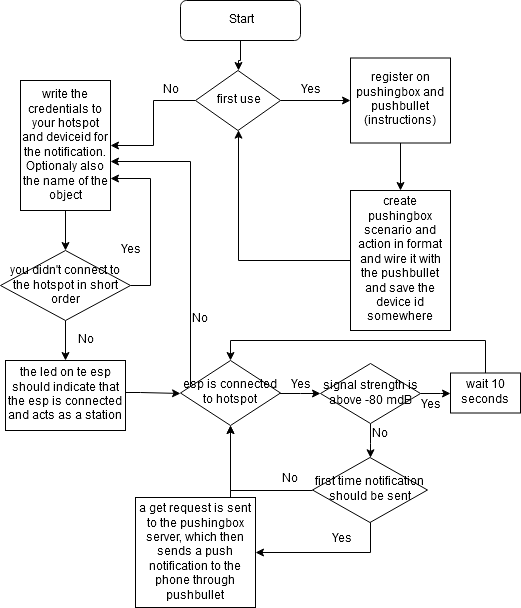

The diagram above was exported from draw.io. Its source (the exported page's mxGraphModel, read from the mxfile embedded in the PNG):
<mxGraphModel dx="854" dy="488" grid="1" gridSize="10" guides="1" tooltips="1" connect="1" arrows="1" fold="1" page="1" pageScale="1" pageWidth="827" pageHeight="650" math="0" shadow="0">
  <root>
    <mxCell id="0" />
    <mxCell id="1" parent="0" />
    <mxCell id="viyJyvoWZBPlO5hCBbQ3-9" style="edgeStyle=orthogonalEdgeStyle;rounded=0;orthogonalLoop=1;jettySize=auto;html=1;entryX=0.5;entryY=0;entryDx=0;entryDy=0;" parent="1" source="viyJyvoWZBPlO5hCBbQ3-4" target="viyJyvoWZBPlO5hCBbQ3-8" edge="1">
      <mxGeometry relative="1" as="geometry" />
    </mxCell>
    <mxCell id="viyJyvoWZBPlO5hCBbQ3-4" value="&lt;div&gt;Start&lt;/div&gt;" style="rounded=1;whiteSpace=wrap;html=1;" parent="1" vertex="1">
      <mxGeometry x="330" y="10" width="120" height="40" as="geometry" />
    </mxCell>
    <mxCell id="viyJyvoWZBPlO5hCBbQ3-14" style="edgeStyle=orthogonalEdgeStyle;rounded=0;orthogonalLoop=1;jettySize=auto;html=1;" parent="1" source="viyJyvoWZBPlO5hCBbQ3-8" target="viyJyvoWZBPlO5hCBbQ3-10" edge="1">
      <mxGeometry relative="1" as="geometry" />
    </mxCell>
    <mxCell id="viyJyvoWZBPlO5hCBbQ3-18" style="edgeStyle=orthogonalEdgeStyle;rounded=0;orthogonalLoop=1;jettySize=auto;html=1;" parent="1" source="viyJyvoWZBPlO5hCBbQ3-8" target="viyJyvoWZBPlO5hCBbQ3-17" edge="1">
      <mxGeometry relative="1" as="geometry" />
    </mxCell>
    <mxCell id="viyJyvoWZBPlO5hCBbQ3-8" value="&lt;div&gt;first use&lt;/div&gt;" style="rhombus;whiteSpace=wrap;html=1;" parent="1" vertex="1">
      <mxGeometry x="345" y="80" width="85" height="60" as="geometry" />
    </mxCell>
    <mxCell id="viyJyvoWZBPlO5hCBbQ3-13" style="edgeStyle=orthogonalEdgeStyle;rounded=0;orthogonalLoop=1;jettySize=auto;html=1;entryX=0.5;entryY=0;entryDx=0;entryDy=0;" parent="1" source="viyJyvoWZBPlO5hCBbQ3-10" target="viyJyvoWZBPlO5hCBbQ3-12" edge="1">
      <mxGeometry relative="1" as="geometry" />
    </mxCell>
    <mxCell id="viyJyvoWZBPlO5hCBbQ3-10" value="&lt;div&gt;register on pushingbox and pushbullet&lt;/div&gt;&lt;div&gt;(instructions)&lt;br&gt;&lt;/div&gt;" style="rounded=0;whiteSpace=wrap;html=1;" parent="1" vertex="1">
      <mxGeometry x="500" y="67.5" width="100" height="85" as="geometry" />
    </mxCell>
    <mxCell id="viyJyvoWZBPlO5hCBbQ3-15" style="edgeStyle=orthogonalEdgeStyle;rounded=0;orthogonalLoop=1;jettySize=auto;html=1;" parent="1" source="viyJyvoWZBPlO5hCBbQ3-12" target="viyJyvoWZBPlO5hCBbQ3-8" edge="1">
      <mxGeometry relative="1" as="geometry" />
    </mxCell>
    <mxCell id="viyJyvoWZBPlO5hCBbQ3-12" value="create pushingbox scenario and action in format and wire it with the pushbullet and save the device id somewhere" style="rounded=0;whiteSpace=wrap;html=1;" parent="1" vertex="1">
      <mxGeometry x="500" y="200" width="100" height="140" as="geometry" />
    </mxCell>
    <mxCell id="viyJyvoWZBPlO5hCBbQ3-16" value="Yes" style="text;html=1;strokeColor=none;fillColor=none;align=center;verticalAlign=middle;whiteSpace=wrap;rounded=0;" parent="1" vertex="1">
      <mxGeometry x="440" y="90" width="40" height="20" as="geometry" />
    </mxCell>
    <mxCell id="viyJyvoWZBPlO5hCBbQ3-22" style="edgeStyle=orthogonalEdgeStyle;rounded=0;orthogonalLoop=1;jettySize=auto;html=1;entryX=0.5;entryY=0;entryDx=0;entryDy=0;" parent="1" source="viyJyvoWZBPlO5hCBbQ3-17" target="viyJyvoWZBPlO5hCBbQ3-21" edge="1">
      <mxGeometry relative="1" as="geometry" />
    </mxCell>
    <mxCell id="viyJyvoWZBPlO5hCBbQ3-17" value="write the credentials to your hotspot and deviceid for the notification. Optionaly also the name of the object" style="rounded=0;whiteSpace=wrap;html=1;" parent="1" vertex="1">
      <mxGeometry x="170" y="90" width="90" height="130" as="geometry" />
    </mxCell>
    <mxCell id="viyJyvoWZBPlO5hCBbQ3-19" value="No" style="text;html=1;strokeColor=none;fillColor=none;align=center;verticalAlign=middle;whiteSpace=wrap;rounded=0;" parent="1" vertex="1">
      <mxGeometry x="300" y="90" width="40" height="20" as="geometry" />
    </mxCell>
    <mxCell id="viyJyvoWZBPlO5hCBbQ3-23" style="edgeStyle=orthogonalEdgeStyle;rounded=0;orthogonalLoop=1;jettySize=auto;html=1;exitX=1;exitY=0.5;exitDx=0;exitDy=0;entryX=1;entryY=0.75;entryDx=0;entryDy=0;" parent="1" source="viyJyvoWZBPlO5hCBbQ3-21" target="viyJyvoWZBPlO5hCBbQ3-17" edge="1">
      <mxGeometry relative="1" as="geometry" />
    </mxCell>
    <mxCell id="viyJyvoWZBPlO5hCBbQ3-26" style="edgeStyle=orthogonalEdgeStyle;rounded=0;orthogonalLoop=1;jettySize=auto;html=1;" parent="1" source="viyJyvoWZBPlO5hCBbQ3-21" target="viyJyvoWZBPlO5hCBbQ3-25" edge="1">
      <mxGeometry relative="1" as="geometry" />
    </mxCell>
    <mxCell id="viyJyvoWZBPlO5hCBbQ3-21" value="you didn't connect to the hotspot in short order" style="rhombus;whiteSpace=wrap;html=1;" parent="1" vertex="1">
      <mxGeometry x="150" y="260" width="130" height="70" as="geometry" />
    </mxCell>
    <mxCell id="viyJyvoWZBPlO5hCBbQ3-24" value="Yes" style="text;html=1;strokeColor=none;fillColor=none;align=center;verticalAlign=middle;whiteSpace=wrap;rounded=0;" parent="1" vertex="1">
      <mxGeometry x="260" y="250" width="40" height="20" as="geometry" />
    </mxCell>
    <mxCell id="ShPy-ABeuno78NQKWGOY-1" style="edgeStyle=orthogonalEdgeStyle;rounded=0;orthogonalLoop=1;jettySize=auto;html=1;entryX=0;entryY=0.5;entryDx=0;entryDy=0;" parent="1" source="viyJyvoWZBPlO5hCBbQ3-25" target="viyJyvoWZBPlO5hCBbQ3-29" edge="1">
      <mxGeometry relative="1" as="geometry">
        <Array as="points">
          <mxPoint x="290" y="402" />
          <mxPoint x="290" y="402" />
        </Array>
      </mxGeometry>
    </mxCell>
    <mxCell id="viyJyvoWZBPlO5hCBbQ3-25" value="the led on te esp should indicate that the esp is connected and acts as a station" style="rounded=0;whiteSpace=wrap;html=1;" parent="1" vertex="1">
      <mxGeometry x="155" y="370" width="120" height="70" as="geometry" />
    </mxCell>
    <mxCell id="viyJyvoWZBPlO5hCBbQ3-27" value="&lt;div&gt;No&lt;/div&gt;" style="text;html=1;strokeColor=none;fillColor=none;align=center;verticalAlign=middle;whiteSpace=wrap;rounded=0;" parent="1" vertex="1">
      <mxGeometry x="215" y="340" width="40" height="20" as="geometry" />
    </mxCell>
    <mxCell id="viyJyvoWZBPlO5hCBbQ3-30" style="edgeStyle=orthogonalEdgeStyle;rounded=0;orthogonalLoop=1;jettySize=auto;html=1;entryX=1;entryY=0.623;entryDx=0;entryDy=0;entryPerimeter=0;" parent="1" source="viyJyvoWZBPlO5hCBbQ3-29" target="viyJyvoWZBPlO5hCBbQ3-17" edge="1">
      <mxGeometry relative="1" as="geometry">
        <Array as="points">
          <mxPoint x="340" y="171" />
        </Array>
      </mxGeometry>
    </mxCell>
    <mxCell id="viyJyvoWZBPlO5hCBbQ3-36" style="edgeStyle=orthogonalEdgeStyle;rounded=0;orthogonalLoop=1;jettySize=auto;html=1;entryX=0;entryY=0.5;entryDx=0;entryDy=0;" parent="1" source="viyJyvoWZBPlO5hCBbQ3-29" target="viyJyvoWZBPlO5hCBbQ3-34" edge="1">
      <mxGeometry relative="1" as="geometry" />
    </mxCell>
    <mxCell id="viyJyvoWZBPlO5hCBbQ3-29" value="esp is connected to hotspot" style="rhombus;whiteSpace=wrap;html=1;" parent="1" vertex="1">
      <mxGeometry x="330" y="370" width="100" height="65" as="geometry" />
    </mxCell>
    <mxCell id="viyJyvoWZBPlO5hCBbQ3-32" value="&lt;div&gt;No&lt;/div&gt;" style="text;html=1;resizable=0;points=[];autosize=1;align=left;verticalAlign=top;spacingTop=-4;" parent="1" vertex="1">
      <mxGeometry x="340" y="320" width="30" height="20" as="geometry" />
    </mxCell>
    <mxCell id="viyJyvoWZBPlO5hCBbQ3-37" style="edgeStyle=orthogonalEdgeStyle;rounded=0;orthogonalLoop=1;jettySize=auto;html=1;" parent="1" source="viyJyvoWZBPlO5hCBbQ3-34" target="viyJyvoWZBPlO5hCBbQ3-35" edge="1">
      <mxGeometry relative="1" as="geometry" />
    </mxCell>
    <mxCell id="viyJyvoWZBPlO5hCBbQ3-48" style="edgeStyle=orthogonalEdgeStyle;rounded=0;orthogonalLoop=1;jettySize=auto;html=1;" parent="1" source="viyJyvoWZBPlO5hCBbQ3-34" target="viyJyvoWZBPlO5hCBbQ3-44" edge="1">
      <mxGeometry relative="1" as="geometry" />
    </mxCell>
    <mxCell id="viyJyvoWZBPlO5hCBbQ3-34" value="signal strength is above -80 mdB" style="rhombus;whiteSpace=wrap;html=1;" parent="1" vertex="1">
      <mxGeometry x="470" y="373" width="100" height="60" as="geometry" />
    </mxCell>
    <mxCell id="viyJyvoWZBPlO5hCBbQ3-38" style="edgeStyle=orthogonalEdgeStyle;rounded=0;orthogonalLoop=1;jettySize=auto;html=1;exitX=0.5;exitY=0;exitDx=0;exitDy=0;entryX=0.5;entryY=0;entryDx=0;entryDy=0;" parent="1" source="viyJyvoWZBPlO5hCBbQ3-35" target="viyJyvoWZBPlO5hCBbQ3-29" edge="1">
      <mxGeometry relative="1" as="geometry">
        <Array as="points">
          <mxPoint x="635" y="350" />
          <mxPoint x="380" y="350" />
        </Array>
      </mxGeometry>
    </mxCell>
    <mxCell id="viyJyvoWZBPlO5hCBbQ3-35" value="wait 10 seconds" style="rounded=0;whiteSpace=wrap;html=1;" parent="1" vertex="1">
      <mxGeometry x="600" y="382.5" width="70" height="40" as="geometry" />
    </mxCell>
    <mxCell id="viyJyvoWZBPlO5hCBbQ3-39" value="Yes" style="text;html=1;strokeColor=none;fillColor=none;align=center;verticalAlign=middle;whiteSpace=wrap;rounded=0;" parent="1" vertex="1">
      <mxGeometry x="430" y="385" width="40" height="20" as="geometry" />
    </mxCell>
    <mxCell id="viyJyvoWZBPlO5hCBbQ3-40" value="Yes" style="text;html=1;strokeColor=none;fillColor=none;align=center;verticalAlign=middle;whiteSpace=wrap;rounded=0;" parent="1" vertex="1">
      <mxGeometry x="560" y="405" width="40" height="20" as="geometry" />
    </mxCell>
    <mxCell id="viyJyvoWZBPlO5hCBbQ3-51" style="edgeStyle=orthogonalEdgeStyle;rounded=0;orthogonalLoop=1;jettySize=auto;html=1;entryX=0.5;entryY=1;entryDx=0;entryDy=0;" parent="1" source="viyJyvoWZBPlO5hCBbQ3-41" target="viyJyvoWZBPlO5hCBbQ3-29" edge="1">
      <mxGeometry relative="1" as="geometry">
        <Array as="points">
          <mxPoint x="380" y="500" />
          <mxPoint x="380" y="500" />
        </Array>
      </mxGeometry>
    </mxCell>
    <mxCell id="viyJyvoWZBPlO5hCBbQ3-41" value="a get request is sent to the pushingbox server, which then sends a push notification to the phone through pushbullet" style="rounded=0;whiteSpace=wrap;html=1;" parent="1" vertex="1">
      <mxGeometry x="285" y="507" width="120" height="110" as="geometry" />
    </mxCell>
    <mxCell id="viyJyvoWZBPlO5hCBbQ3-43" value="&lt;div&gt;No&lt;/div&gt;" style="text;html=1;resizable=0;points=[];autosize=1;align=left;verticalAlign=top;spacingTop=-4;" parent="1" vertex="1">
      <mxGeometry x="520" y="435" width="30" height="20" as="geometry" />
    </mxCell>
    <mxCell id="viyJyvoWZBPlO5hCBbQ3-49" style="edgeStyle=orthogonalEdgeStyle;rounded=0;orthogonalLoop=1;jettySize=auto;html=1;entryX=1;entryY=0.5;entryDx=0;entryDy=0;" parent="1" source="viyJyvoWZBPlO5hCBbQ3-44" target="viyJyvoWZBPlO5hCBbQ3-41" edge="1">
      <mxGeometry relative="1" as="geometry">
        <Array as="points">
          <mxPoint x="520" y="562" />
        </Array>
      </mxGeometry>
    </mxCell>
    <mxCell id="viyJyvoWZBPlO5hCBbQ3-50" style="edgeStyle=orthogonalEdgeStyle;rounded=0;orthogonalLoop=1;jettySize=auto;html=1;entryX=0.5;entryY=1;entryDx=0;entryDy=0;exitX=0;exitY=0.5;exitDx=0;exitDy=0;" parent="1" source="viyJyvoWZBPlO5hCBbQ3-44" target="viyJyvoWZBPlO5hCBbQ3-29" edge="1">
      <mxGeometry relative="1" as="geometry">
        <Array as="points">
          <mxPoint x="380" y="500" />
        </Array>
      </mxGeometry>
    </mxCell>
    <mxCell id="viyJyvoWZBPlO5hCBbQ3-44" value="first time notification should be sent" style="rhombus;whiteSpace=wrap;html=1;" parent="1" vertex="1">
      <mxGeometry x="462" y="467" width="115" height="65" as="geometry" />
    </mxCell>
    <mxCell id="viyJyvoWZBPlO5hCBbQ3-46" value="&lt;div&gt;Yes&lt;/div&gt;&lt;div&gt;&lt;br&gt;&lt;/div&gt;" style="text;html=1;resizable=0;points=[];autosize=1;align=left;verticalAlign=top;spacingTop=-4;" parent="1" vertex="1">
      <mxGeometry x="480" y="540" width="40" height="30" as="geometry" />
    </mxCell>
    <mxCell id="viyJyvoWZBPlO5hCBbQ3-47" value="&lt;div&gt;No&lt;/div&gt;" style="text;html=1;resizable=0;points=[];autosize=1;align=left;verticalAlign=top;spacingTop=-4;" parent="1" vertex="1">
      <mxGeometry x="430" y="480" width="30" height="20" as="geometry" />
    </mxCell>
  </root>
</mxGraphModel>